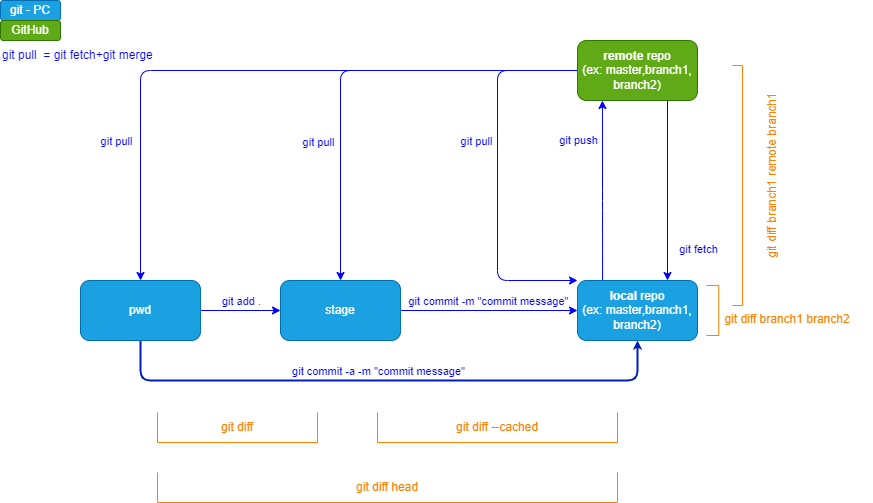

The diagram above was exported from draw.io. Its source (the exported page's mxGraphModel, read from the mxfile embedded in the PNG):
<mxGraphModel dx="824" dy="382" grid="1" gridSize="10" guides="1" tooltips="1" connect="1" arrows="1" fold="1" page="1" pageScale="1" pageWidth="850" pageHeight="1100" math="0" shadow="0">
  <root>
    <mxCell id="0" />
    <mxCell id="1" parent="0" />
    <mxCell id="3" style="edgeStyle=none;html=1;entryX=0.5;entryY=0;entryDx=0;entryDy=0;fontColor=#66FF66;strokeColor=#0000FF;exitX=0;exitY=0.5;exitDx=0;exitDy=0;" parent="1" source="19" target="12" edge="1">
      <mxGeometry relative="1" as="geometry">
        <Array as="points">
          <mxPoint x="140" y="70" />
        </Array>
      </mxGeometry>
    </mxCell>
    <mxCell id="4" value="git pull" style="edgeLabel;html=1;align=center;verticalAlign=middle;resizable=0;points=[];fontColor=#0000FF;" parent="3" vertex="1" connectable="0">
      <mxGeometry x="0.0983" y="1" relative="1" as="geometry">
        <mxPoint x="-107" y="69" as="offset" />
      </mxGeometry>
    </mxCell>
    <mxCell id="5" style="edgeStyle=none;html=1;entryX=0.5;entryY=0;entryDx=0;entryDy=0;fontColor=#66FF66;strokeColor=#0000FF;exitX=0;exitY=0.5;exitDx=0;exitDy=0;" parent="1" source="19" target="15" edge="1">
      <mxGeometry relative="1" as="geometry">
        <Array as="points">
          <mxPoint x="340" y="70" />
        </Array>
      </mxGeometry>
    </mxCell>
    <mxCell id="6" value="git pull" style="edgeLabel;html=1;align=center;verticalAlign=middle;resizable=0;points=[];fontColor=#0000FF;" parent="5" vertex="1" connectable="0">
      <mxGeometry x="0.4197" y="-3" relative="1" as="geometry">
        <mxPoint x="-20" y="-9" as="offset" />
      </mxGeometry>
    </mxCell>
    <mxCell id="7" style="edgeStyle=none;html=1;entryX=0;entryY=0;entryDx=0;entryDy=0;fontColor=#66FF66;strokeColor=#0000FF;exitX=0;exitY=0.5;exitDx=0;exitDy=0;" parent="1" source="19" target="18" edge="1">
      <mxGeometry relative="1" as="geometry">
        <mxPoint x="547" y="70" as="sourcePoint" />
        <Array as="points">
          <mxPoint x="497" y="70" />
          <mxPoint x="497" y="280" />
        </Array>
      </mxGeometry>
    </mxCell>
    <mxCell id="8" value="git pull" style="edgeLabel;html=1;align=center;verticalAlign=middle;resizable=0;points=[];fontColor=#0000FF;" parent="7" vertex="1" connectable="0">
      <mxGeometry x="-0.251" y="-1" relative="1" as="geometry">
        <mxPoint x="-21" y="11" as="offset" />
      </mxGeometry>
    </mxCell>
    <mxCell id="10" value="" style="edgeStyle=none;html=1;strokeColor=#0000FF;" parent="1" source="12" target="15" edge="1">
      <mxGeometry relative="1" as="geometry" />
    </mxCell>
    <mxCell id="11" value="git add ." style="edgeLabel;html=1;align=center;verticalAlign=middle;resizable=0;points=[];fontColor=#0000FF;" parent="10" vertex="1" connectable="0">
      <mxGeometry x="0.55" relative="1" as="geometry">
        <mxPoint x="-22" y="-10" as="offset" />
      </mxGeometry>
    </mxCell>
    <mxCell id="38" style="edgeStyle=none;html=1;entryX=0.5;entryY=1;entryDx=0;entryDy=0;fontColor=#0000FF;exitX=0.5;exitY=1;exitDx=0;exitDy=0;fillColor=#0050ef;strokeColor=#001DBC;strokeWidth=2;endSize=3;" edge="1" parent="1" source="12" target="18">
      <mxGeometry relative="1" as="geometry">
        <Array as="points">
          <mxPoint x="140" y="380" />
          <mxPoint x="390" y="380" />
          <mxPoint x="637" y="380" />
        </Array>
      </mxGeometry>
    </mxCell>
    <mxCell id="12" value="pwd" style="rounded=1;whiteSpace=wrap;html=1;fillColor=#1ba1e2;fontColor=#ffffff;strokeColor=#006EAF;" parent="1" vertex="1">
      <mxGeometry x="80" y="280" width="120" height="60" as="geometry" />
    </mxCell>
    <mxCell id="13" value="" style="edgeStyle=none;html=1;entryX=0;entryY=0.5;entryDx=0;entryDy=0;strokeColor=#0000FF;" parent="1" source="15" target="18" edge="1">
      <mxGeometry relative="1" as="geometry">
        <mxPoint x="517" y="310" as="targetPoint" />
      </mxGeometry>
    </mxCell>
    <mxCell id="14" value="git commit -m &quot;commit message&quot;" style="edgeLabel;html=1;align=center;verticalAlign=middle;resizable=0;points=[];fontColor=#0000FF;" parent="13" vertex="1" connectable="0">
      <mxGeometry x="0.6708" relative="1" as="geometry">
        <mxPoint x="-61" y="-10" as="offset" />
      </mxGeometry>
    </mxCell>
    <mxCell id="15" value="stage" style="rounded=1;whiteSpace=wrap;html=1;fillColor=#1ba1e2;fontColor=#ffffff;strokeColor=#006EAF;" parent="1" vertex="1">
      <mxGeometry x="280" y="280" width="120" height="60" as="geometry" />
    </mxCell>
    <mxCell id="16" style="edgeStyle=none;html=1;fontColor=#66FF66;exitX=0.209;exitY=0.003;exitDx=0;exitDy=0;exitPerimeter=0;strokeColor=#0000FF;entryX=0.208;entryY=1;entryDx=0;entryDy=0;entryPerimeter=0;" parent="1" source="18" target="19" edge="1">
      <mxGeometry relative="1" as="geometry">
        <mxPoint x="602" y="130" as="targetPoint" />
        <Array as="points">
          <mxPoint x="602" y="200" />
        </Array>
      </mxGeometry>
    </mxCell>
    <mxCell id="17" value="git push" style="edgeLabel;html=1;align=center;verticalAlign=middle;resizable=0;points=[];fontColor=#0000FF;" parent="16" vertex="1" connectable="0">
      <mxGeometry x="-0.1571" y="-1" relative="1" as="geometry">
        <mxPoint x="-26" y="-65" as="offset" />
      </mxGeometry>
    </mxCell>
    <mxCell id="18" value="&lt;b&gt;local &lt;/b&gt;repo&lt;br&gt;(ex: master,branch1, branch2)" style="rounded=1;whiteSpace=wrap;html=1;fillColor=#1ba1e2;fontColor=#ffffff;strokeColor=#006EAF;" parent="1" vertex="1">
      <mxGeometry x="577" y="280" width="120" height="60" as="geometry" />
    </mxCell>
    <mxCell id="19" value="&lt;b&gt;remote &lt;/b&gt;repo&lt;br&gt;(ex: master,branch1, branch2)" style="rounded=1;whiteSpace=wrap;html=1;fillColor=#60a917;fontColor=#ffffff;strokeColor=#2D7600;" parent="1" vertex="1">
      <mxGeometry x="577" y="40" width="120" height="60" as="geometry" />
    </mxCell>
    <mxCell id="21" style="edgeStyle=none;html=1;entryX=0.75;entryY=0;entryDx=0;entryDy=0;fontColor=#66FF66;exitX=0.75;exitY=1;exitDx=0;exitDy=0;strokeColor=#0000FF;" parent="1" source="19" target="18" edge="1">
      <mxGeometry relative="1" as="geometry">
        <mxPoint x="666.52" y="127.24000000000001" as="sourcePoint" />
      </mxGeometry>
    </mxCell>
    <mxCell id="22" value="git fetch" style="edgeLabel;html=1;align=center;verticalAlign=middle;resizable=0;points=[];fontColor=#0000FF;" parent="21" vertex="1" connectable="0">
      <mxGeometry x="0.2373" y="1" relative="1" as="geometry">
        <mxPoint x="29" y="37" as="offset" />
      </mxGeometry>
    </mxCell>
    <mxCell id="24" value="git diff" style="shape=partialRectangle;whiteSpace=wrap;html=1;bottom=1;right=1;left=1;top=0;fillColor=none;routingCenterX=-0.5;fontColor=#FF8000;strokeColor=#FF8000;" parent="1" vertex="1">
      <mxGeometry x="157" y="412" width="160" height="30" as="geometry" />
    </mxCell>
    <mxCell id="25" value="git diff --cached" style="shape=partialRectangle;whiteSpace=wrap;html=1;bottom=1;right=1;left=1;top=0;fillColor=none;routingCenterX=-0.5;fontColor=#FF8000;strokeColor=#FF8000;" parent="1" vertex="1">
      <mxGeometry x="377" y="412" width="240" height="30" as="geometry" />
    </mxCell>
    <mxCell id="26" value="git diff head" style="shape=partialRectangle;whiteSpace=wrap;html=1;bottom=1;right=1;left=1;top=0;fillColor=none;routingCenterX=-0.5;fontColor=#FF8000;strokeColor=#FF8000;" parent="1" vertex="1">
      <mxGeometry x="157" y="472" width="460" height="30" as="geometry" />
    </mxCell>
    <mxCell id="27" value="" style="shape=partialRectangle;whiteSpace=wrap;html=1;bottom=1;right=1;left=1;top=0;fillColor=none;routingCenterX=-0.5;fontColor=#FF8000;strokeColor=#FF8000;rotation=-90;" parent="1" vertex="1">
      <mxGeometry x="687" y="303.75" width="50" height="12.5" as="geometry" />
    </mxCell>
    <mxCell id="28" value="" style="shape=partialRectangle;whiteSpace=wrap;html=1;bottom=1;right=1;left=1;top=0;fillColor=none;routingCenterX=-0.5;fontColor=#FF8000;strokeColor=#FF8000;rotation=-90;" parent="1" vertex="1">
      <mxGeometry x="617" y="180" width="240" height="10" as="geometry" />
    </mxCell>
    <mxCell id="29" value="git diff branch1 branch2" style="text;html=1;strokeColor=none;fillColor=none;align=center;verticalAlign=middle;whiteSpace=wrap;rounded=0;fontColor=#FF8000;" parent="1" vertex="1">
      <mxGeometry x="702" y="303.75" width="170" height="30" as="geometry" />
    </mxCell>
    <mxCell id="30" value="git - PC" style="rounded=1;whiteSpace=wrap;html=1;fillColor=#1ba1e2;fontColor=#ffffff;strokeColor=#006EAF;" parent="1" vertex="1">
      <mxGeometry width="60" height="20" as="geometry" />
    </mxCell>
    <mxCell id="31" value="&lt;span style=&quot;font-weight: normal&quot;&gt;GitHub&lt;/span&gt;" style="rounded=1;whiteSpace=wrap;html=1;fillColor=#60a917;fontColor=#ffffff;strokeColor=#2D7600;fontStyle=1" parent="1" vertex="1">
      <mxGeometry y="20" width="60" height="20" as="geometry" />
    </mxCell>
    <mxCell id="32" value="git pull&amp;nbsp; = git fetch+git merge" style="text;html=1;strokeColor=none;fillColor=none;align=left;verticalAlign=middle;whiteSpace=wrap;rounded=0;fontColor=#0000FF;" parent="1" vertex="1">
      <mxGeometry y="40" width="170" height="30" as="geometry" />
    </mxCell>
    <mxCell id="33" value="git diff branch1 remote branch1" style="text;html=1;strokeColor=none;fillColor=none;align=center;verticalAlign=middle;whiteSpace=wrap;rounded=0;fontColor=#FF8000;rotation=-90;" parent="1" vertex="1">
      <mxGeometry x="687" y="160" width="170" height="30" as="geometry" />
    </mxCell>
    <mxCell id="39" value="git commit -a -m &quot;commit message&quot;" style="edgeLabel;html=1;align=center;verticalAlign=middle;resizable=0;points=[];fontColor=#0000FF;" vertex="1" connectable="0" parent="1">
      <mxGeometry x="377" y="370" as="geometry" />
    </mxCell>
  </root>
</mxGraphModel>